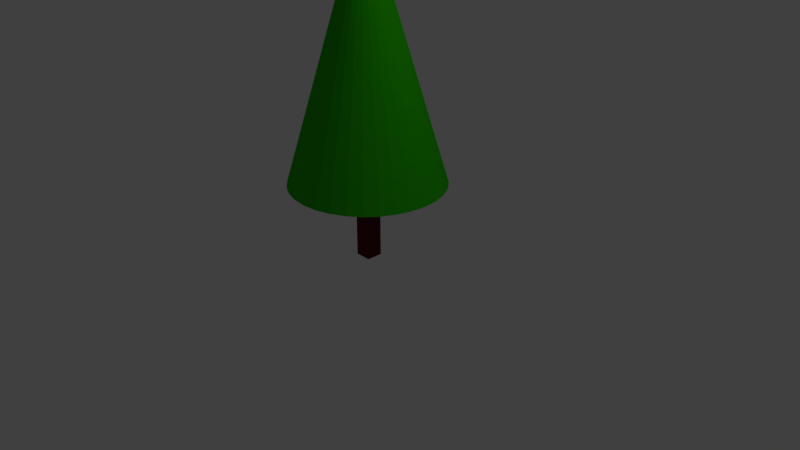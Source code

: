 # Source: tree.blend  (saved by Blender 2.79.0; exported with 4.5.12 LTS)
import bpy
from mathutils import Matrix  # noqa: F401  (used for matrix-valued properties, if any)

bpy.ops.wm.read_factory_settings(use_empty=True)
scene = bpy.context.scene
scene.name = 'Scene'

# ---- collections
col_collection_1 = bpy.data.collections.new('Collection 1'); scene.collection.children.link(col_collection_1)

# ---- materials (node trees are filled in below, after node groups)
mat_material_002 = bpy.data.materials.new('Material.002')
mat_material_002.alpha_threshold = 0.0
mat_material_002.use_transparent_shadow = False
mat_material_002.diffuse_color = (0.1193, 0.01168, 0.01623, 1.0)
mat_material_002.roughness = 0.5
mat_material_001 = bpy.data.materials.new('Material.001')
mat_material_001.alpha_threshold = 0.0
mat_material_001.use_transparent_shadow = False
mat_material_001.diffuse_color = (0.02456, 0.4869, 0.0, 1.0)
mat_material_001.roughness = 0.5

# ---- material node trees

# ---- world
world_world = bpy.data.worlds.new('World'); scene.world = world_world
world_world.color = (0.05088, 0.05088, 0.05088)
world_world.use_sun_shadow = False
world_world.sun_shadow_jitter_overblur = 0.0
world_world.cycles.sampling_method = 'MANUAL'

# ---- cameras
cam_camera = bpy.data.cameras.new('Camera')
cam_camera.clip_end = 100.0
cam_camera.lens = 35.0
cam_camera.sensor_width = 32.0
cam_camera.sensor_height = 18.0
cam_camera.ortho_scale = 7.314
cam_camera.dof.focus_distance = 0.0
cam_camera.dof.aperture_fstop = 128.0

# ---- lights
light_lamp = bpy.data.lights.new('Lamp', 'POINT')
light_lamp.transmission_factor = 0.0
light_lamp.cutoff_distance = 30.0
light_lamp.energy = 100.0
light_lamp.shadow_buffer_clip_start = 1.001
light_lamp.shadow_soft_size = 0.1
light_lamp.shadow_maximum_resolution = 0.006
light_lamp.use_absolute_resolution = True

# ---- meshes
me_cube_001 = bpy.data.meshes.new('Cube.001')
me_cube_001.from_pydata([(-0.1057, -0.1057, -1.0), (-0.1057, -0.1057, -0.08681), (-0.1057, 0.1057, -1.0), (-0.1057, 0.1057, -0.08681), (0.1057, -0.1057, -1.0), (0.1057, -0.1057, -0.08681), (0.1057, 0.1057, -1.0), (0.1057, 0.1057, -0.08681), (-0.1057, -0.1057, 0.7765), (-0.1057, 0.1057, 0.7765), (0.1057, 0.1057, 0.7765), (0.1057, -0.1057, 0.7765), (0.0, 1.0, 0.008074), (1.133e-07, 0.04601, 3.201), (0.1951, 0.9808, 0.008074), (0.008975, 0.04512, 3.201), (0.3827, 0.9239, 0.008074), (0.01761, 0.0425, 3.201), (0.5556, 0.8315, 0.008074), (0.02556, 0.03825, 3.201), (0.7071, 0.7071, 0.008074), (0.03253, 0.03253, 3.201), (0.8315, 0.5556, 0.008074), (0.03825, 0.02556, 3.201), (0.9239, 0.3827, 0.008074), (0.0425, 0.01761, 3.201), (0.9808, 0.1951, 0.008074), (0.04512, 0.008975, 3.201), (1.0, 7.55e-08, 0.008074), (0.04601, 2.753e-07, 3.201), (0.9808, -0.1951, 0.008074), (0.04512, -0.008975, 3.201), (0.9239, -0.3827, 0.008074), (0.0425, -0.01761, 3.201), (0.8315, -0.5556, 0.008074), (0.03825, -0.02556, 3.201), (0.7071, -0.7071, 0.008074), (0.03253, -0.03253, 3.201), (0.5556, -0.8315, 0.008074), (0.02556, -0.03825, 3.201), (0.3827, -0.9239, 0.008074), (0.01761, -0.0425, 3.201), (0.1951, -0.9808, 0.008074), (0.008975, -0.04512, 3.201), (-3.258e-07, -1.0, 0.008074), (9.829e-08, -0.046, 3.201), (-0.1951, -0.9808, 0.008074), (-0.008975, -0.04512, 3.201), (-0.3827, -0.9239, 0.008074), (-0.01761, -0.0425, 3.201), (-0.5556, -0.8315, 0.008074), (-0.02556, -0.03825, 3.201), (-0.7071, -0.7071, 0.008074), (-0.03253, -0.03253, 3.201), (-0.8315, -0.5556, 0.008074), (-0.03825, -0.02556, 3.201), (-0.9239, -0.3827, 0.008074), (-0.0425, -0.01761, 3.201), (-0.9808, -0.1951, 0.008074), (-0.04512, -0.008975, 3.201), (-1.0, 9.656e-07, 0.008074), (-0.046, 3.163e-07, 3.201), (-0.9808, 0.1951, 0.008074), (-0.04512, 0.008975, 3.201), (-0.9239, 0.3827, 0.008074), (-0.0425, 0.01761, 3.201), (-0.8315, 0.5556, 0.008074), (-0.03825, 0.02556, 3.201), (-0.7071, 0.7071, 0.008074), (-0.03253, 0.03253, 3.201), (-0.5556, 0.8315, 0.008074), (-0.02556, 0.03825, 3.201), (-0.3827, 0.9239, 0.008074), (-0.01761, 0.0425, 3.201), (-0.1951, 0.9808, 0.008074), (-0.008975, 0.04512, 3.201)], [], [(0, 1, 3, 2), (2, 3, 7, 6), (6, 7, 5, 4), (4, 5, 1, 0), (2, 6, 4, 0), (5, 7, 10, 11), (10, 9, 8, 11), (3, 1, 8, 9), (1, 5, 11, 8), (7, 3, 9, 10), (12, 13, 15, 14), (14, 15, 17, 16), (16, 17, 19, 18), (18, 19, 21, 20), (20, 21, 23, 22), (22, 23, 25, 24), (24, 25, 27, 26), (26, 27, 29, 28), (28, 29, 31, 30), (30, 31, 33, 32), (32, 33, 35, 34), (34, 35, 37, 36), (36, 37, 39, 38), (38, 39, 41, 40), (40, 41, 43, 42), (42, 43, 45, 44), (44, 45, 47, 46), (46, 47, 49, 48), (48, 49, 51, 50), (50, 51, 53, 52), (52, 53, 55, 54), (54, 55, 57, 56), (56, 57, 59, 58), (58, 59, 61, 60), (60, 61, 63, 62), (62, 63, 65, 64), (64, 65, 67, 66), (66, 67, 69, 68), (68, 69, 71, 70), (70, 71, 73, 72), (15, 13, 75, 73, 71, 69, 67, 65, 63, 61, 59, 57, 55, 53, 51, 49, 47, 45, 43, 41, 39, 37, 35, 33, 31, 29, 27, 25, 23, 21, 19, 17), (72, 73, 75, 74), (74, 75, 13, 12), (12, 14, 16, 18, 20, 22, 24, 26, 28, 30, 32, 34, 36, 38, 40, 42, 44, 46, 48, 50, 52, 54, 56, 58, 60, 62, 64, 66, 68, 70, 72, 74)])
me_cube_001.polygons.foreach_set('material_index', [0, 0, 0, 0, 0, 0, 0, 0, 0, 0, 1, 1, 1, 1, 1, 1, 1, 1, 1, 1, 1, 1, 1, 1, 1, 1, 1, 1, 1, 1, 1, 1, 1, 1, 1, 1, 1, 1, 1, 1, 1, 1, 1, 1])
me_cube_001.materials.append(mat_material_002)
me_cube_001.materials.append(mat_material_001)
me_cube_001.use_remesh_preserve_volume = False
me_cube_001.use_remesh_preserve_attributes = False
me_cube_001.use_mirror_vertex_groups = False
me_cube_001.update()

# ---- objects
ob_cube = bpy.data.objects.new('Cube', me_cube_001)
ob_lamp = bpy.data.objects.new('Lamp', light_lamp)
ob_camera = bpy.data.objects.new('Camera', cam_camera)

# ---- transforms, parenting, visibility, modifiers, constraints
ob_cube.location = (0.0, 0.0, 1.0)
ob_cube.lineart.crease_threshold = 0.0
ob_lamp.location = (4.076, 1.005, 5.904)
ob_lamp.rotation_euler = (0.6503, 0.05522, 1.866)
ob_lamp.lock_rotations_4d = False
ob_lamp.empty_display_type = 'ARROWS'
ob_lamp.color = (0.0, 0.0, 0.0, 0.0)
ob_lamp.lineart.crease_threshold = 0.0
ob_camera.location = (7.481, -6.508, 5.344)
ob_camera.rotation_euler = (1.109, 0.0, 0.8149)
ob_camera.lock_rotations_4d = False
ob_camera.empty_display_type = 'ARROWS'
ob_camera.color = (0.0, 0.0, 0.0, 0.0)
ob_camera.display_type = 'WIRE'
ob_camera.lineart.crease_threshold = 0.0

# ---- collection membership
col_collection_1.objects.link(ob_cube)
col_collection_1.objects.link(ob_lamp)
col_collection_1.objects.link(ob_camera)

# ---- scene / render settings (as saved in the file)
scene.camera = ob_camera
scene.frame_start = 1; scene.frame_end = 250; scene.frame_set(1)
scene.render.engine = 'BLENDER_EEVEE_NEXT'
scene.render.resolution_percentage = 50
scene.render.dither_intensity = 0.0
scene.cycles.use_denoising = False
scene.cycles.samples = 128
scene.cycles.sampling_pattern = 'TABULATED_SOBOL'
scene.cycles.use_adaptive_sampling = False
scene.cycles.use_light_tree = False
scene.cycles.blur_glossy = 0.0
scene.cycles.sample_clamp_indirect = 0.0
scene.view_settings.view_transform = 'Standard'
bpy.context.view_layer.update()
